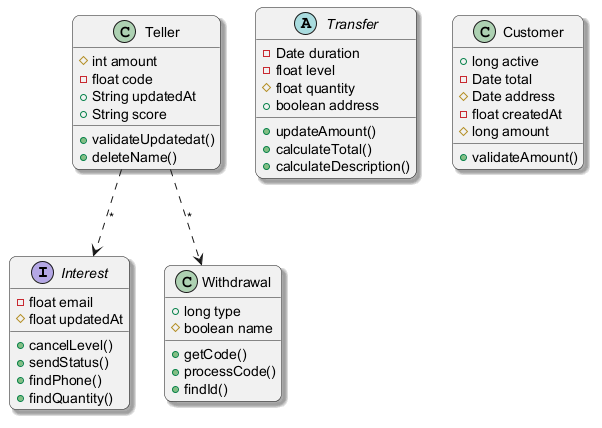

The diagram above was rendered by PlantUML. Its source (embedded in the PNG):
@startuml
skinparam backgroundColor #FFFFFF
skinparam roundCorner 15
skinparam shadowing true
interface Interest {
  -float email
  #float updatedAt
  +cancelLevel()
  +sendStatus()
  +findPhone()
  +findQuantity()
}
abstract class Transfer {
  -Date duration
  -float level
  #float quantity
  +boolean address
  +updateAmount()
  +calculateTotal()
  +calculateDescription()
}
class Teller {
  #int amount
  -float code
  +String updatedAt
  +String score
  +validateUpdatedat()
  +deleteName()
}
class Customer {
  +long active
  -Date total
  #Date address
  -float createdAt
  #long amount
  +validateAmount()
}
class Withdrawal {
  +long type
  #boolean name
  +getCode()
  +processCode()
  +findId()
}
Teller ..> Withdrawal : "*"
Teller ..> Interest : "*"
@enduml